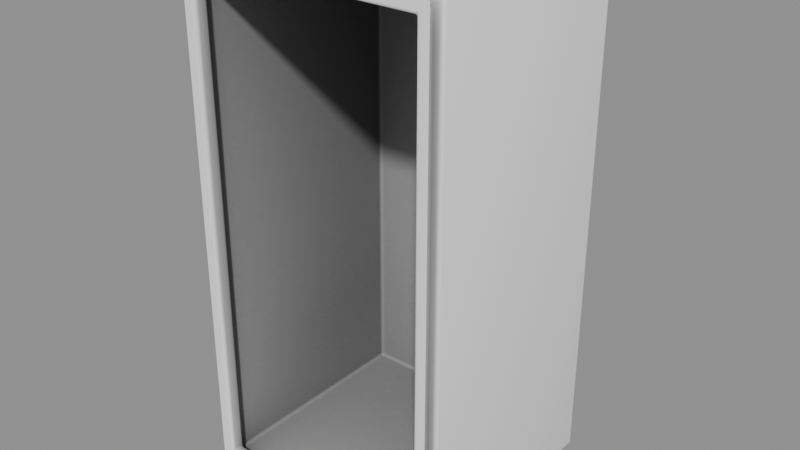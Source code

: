 # Source: BathRoom_Seats_seat5.blend  (saved by Blender 5.2.45; exported with 4.5.12 LTS)
import bpy
from mathutils import Matrix  # noqa: F401  (used for matrix-valued properties, if any)

bpy.ops.wm.read_factory_settings(use_empty=True)
scene = bpy.context.scene
scene.name = 'Scene'

# ---- collections
col_bathroom_seats_seat5 = bpy.data.collections.new('BathRoom_Seats_seat5'); scene.collection.children.link(col_bathroom_seats_seat5)

# ---- materials (node trees are filled in below, after node groups)
mat_ao_bake = bpy.data.materials.new('AO-bake')
mat_ao_bake.use_backface_culling_lightprobe_volume = False

# ---- node groups
ng_gltf_settings = bpy.data.node_groups.new('glTF Settings', 'ShaderNodeTree')
_s = ng_gltf_settings.interface.new_socket(name='Occlusion', in_out='INPUT', socket_type='NodeSocketFloat')
_s.subtype = 'FACTOR'
_s.default_value = 1.0
_s.min_value = 0.0
_s.max_value = 1.0
_N = ng_gltf_settings.nodes; _L = ng_gltf_settings.links
n0 = _N.new('NodeGroupInput'); n0.name = 'Group Input'; n0.location = (-200, 0)
n1 = _N.new('NodeGroupOutput'); n1.name = 'Group Output'; n1.location = (-2, -8)
n1.is_active_output = True
ng_smooth_by_angle = bpy.data.node_groups.new('Smooth by Angle', 'GeometryNodeTree')
_s = ng_smooth_by_angle.interface.new_socket(name='Mesh', in_out='OUTPUT', socket_type='NodeSocketGeometry')
_s = ng_smooth_by_angle.interface.new_socket(name='Mesh', in_out='INPUT', socket_type='NodeSocketGeometry')
_s = ng_smooth_by_angle.interface.new_socket(name='Angle', in_out='INPUT', socket_type='NodeSocketFloat')
_s.subtype = 'ANGLE'
_s.default_value = 0.5236
_s.min_value = 0.0
_s.max_value = 3.142
_s.description = 'Maximum face angle for smooth edges'
_s = ng_smooth_by_angle.interface.new_socket(name='Ignore Sharpness', in_out='INPUT', socket_type='NodeSocketBool')
_s.force_non_field = True
ng_smooth_by_angle.is_modifier = True
_N = ng_smooth_by_angle.nodes; _L = ng_smooth_by_angle.links
n0 = _N.new('GeometryNodeSetShadeSmooth'); n0.name = 'Set Shade Smooth'; n0.location = (120, -80)
n0.domain = 'EDGE'
n1 = _N.new('GeometryNodeSetShadeSmooth'); n1.name = 'Set Shade Smooth.001'; n1.location = (300, -80)
n2 = _N.new('NodeGroupOutput'); n2.name = 'Group Output'; n2.location = (480, -80)
n3 = _N.new('GeometryNodeInputMeshEdgeAngle'); n3.name = 'Edge Angle'; n3.location = (-440, -240)
n4 = _N.new('NodeGroupInput'); n4.name = 'Group Input'; n4.location = (-80, -80)
n5 = _N.new('GeometryNodeInputEdgeSmooth'); n5.name = 'Is Edge Smooth'; n5.location = (-260, -120)
n6 = _N.new('GeometryNodeInputShadeSmooth'); n6.name = 'Is Shade Smooth'; n6.location = (-440, -397)
n7 = _N.new('FunctionNodeCompare'); n7.name = 'Compare'; n7.location = (-260, -260)
n7.operation = 'LESS_EQUAL'
n8 = _N.new('FunctionNodeBooleanMath'); n8.name = 'Boolean Math.001'; n8.location = (-80, -260)
n9 = _N.new('NodeGroupInput'); n9.name = 'Group Input.001'; n9.location = (-440, -329)
n10 = _N.new('NodeGroupInput'); n10.name = 'Group Input.002'; n10.location = (-259, -189)
n11 = _N.new('FunctionNodeBooleanMath'); n11.name = 'Boolean Math'; n11.location = (-80, -149)
n11.operation = 'OR'
n12 = _N.new('FunctionNodeBooleanMath'); n12.name = 'Boolean Math.002'; n12.location = (-260, -380)
n12.operation = 'OR'
n13 = _N.new('NodeGroupInput'); n13.name = 'Group Input.003'; n13.location = (-440, -460)
_L.new(n3.outputs[0], n7.inputs[0])
_L.new(n1.outputs[0], n2.inputs[0])
_L.new(n9.outputs[1], n7.inputs[1])
_L.new(n7.outputs[0], n8.inputs[0])
_L.new(n4.outputs[0], n0.inputs[0])
_L.new(n0.outputs[0], n1.inputs[0])
_L.new(n8.outputs[0], n0.inputs[2])
_L.new(n10.outputs[2], n11.inputs[1])
_L.new(n5.outputs[0], n11.inputs[0])
_L.new(n11.outputs[0], n0.inputs[1])
_L.new(n13.outputs[2], n12.inputs[1])
_L.new(n6.outputs[0], n12.inputs[0])
_L.new(n12.outputs[0], n8.inputs[1])
n2.is_active_output = True

# ---- material node trees
mat_ao_bake.use_nodes = True; mat_ao_bake.node_tree.nodes.clear()
_N = mat_ao_bake.node_tree.nodes; _L = mat_ao_bake.node_tree.links
n0 = _N.new('ShaderNodeOutputMaterial'); n0.name = 'Material Output'; n0.location = (340, 260)
n1 = _N.new('ShaderNodeAmbientOcclusion'); n1.name = 'Ambient Occlusion'; n1.location = (-220, 200)
n1.inputs[1].default_value = 2.0
n2 = _N.new('ShaderNodeBsdfPrincipled'); n2.name = 'Principled BSDF'; n2.location = (60, 260)
n2.distribution = 'GGX'
n2.subsurface_method = 'BURLEY'
n2.inputs[3].default_value = 1.45
n2.inputs[27].default_value = (0.0, 0.0, 0.0, 1.0)
n2.inputs[28].default_value = 1.0
n3 = _N.new('ShaderNodeGroup'); n3.name = 'Group'; n3.location = (800, 260)
n3.width = 208
n3.node_tree = ng_gltf_settings
n3.inputs[0].default_value = 1.0
_L.new(n2.outputs[0], n0.inputs[0])
_L.new(n1.outputs[0], n2.inputs[0])
n0.is_active_output = True

# ---- meshes
me_plane_016 = bpy.data.meshes.new('Plane.016')
me_plane_016.from_pydata([(-0.5173, -2.261e-08, 1.045), (-0.5173, -0.926, 1.045), (-0.4666, -0.926, 0.9943), (-0.5173, -0.9874, 1.045), (-0.4666, -0.9874, 0.9943), (0.0, 0.0, 1.045), (4.048e-08, -0.926, 1.045), (4.048e-08, -0.926, 0.9943), (4.316e-08, -0.9874, 1.045), (4.316e-08, -0.9874, 0.9943), (-0.5173, -2.261e-08, 1.192e-07), (-0.5173, -0.926, 0.0), (-0.4666, -0.926, 0.0), (-0.5173, -0.9874, 0.0), (-0.4666, -0.9874, 0.0), (0.0, 0.0, 0.0)], [], [(15, 5, 0, 10), (11, 10, 0, 1), (9, 8, 3, 4), (7, 2, 1, 6), (9, 4, 2, 7), (0, 5, 6, 1), (4, 14, 12, 2), (2, 12, 11, 1), (4, 3, 13, 14)])
_uv = me_plane_016.uv_layers.new(name='UVMap')
_uv.uv.foreach_set('vector', [0.0, 0.0, 0.0, 0.0, 0.0, 0.0, 0.0, 0.0, 0.0, 0.0, 0.0, 0.0, 0.0, 0.0, 0.0, 0.0, 0.0, 0.0, 0.0, 0.0, 0.0, 0.0, 0.0, 0.0, 0.0, 0.0, 0.0, 0.0, 0.0, 0.0, 0.0, 0.0, 0.0, 0.0, 0.0, 0.0, 0.0, 0.0, 0.0, 0.0, 0.0, 0.0, 0.0, 0.0, 0.0, 0.0, 0.0, 0.0, 0.0, 0.0, 0.0, 0.0, 0.0, 0.0, 0.0, 0.0, 0.0, 0.0, 0.0, 0.0, 0.0, 0.0, 0.0, 0.0, 0.0, 0.0, 0.0, 0.0, 0.0, 0.0, 0.0, 0.0])
_uv.active_render = True
_uv = me_plane_016.uv_layers.new(name='tile')
_uv.uv.foreach_set('vector', [0.0, 0.0, 0.0, 0.0, 0.0, 0.0, 0.0, 0.0, 0.0, 0.0, 0.0, 0.0, 0.0, 0.0, 0.0, 0.0, 0.0, 0.0, 0.0, 0.0, 0.0, 0.0, 0.0, 0.0, 0.0, 0.0, 0.0, 0.0, 0.0, 0.0, 0.0, 0.0, 0.0, 0.0, 0.0, 0.0, 0.0, 0.0, 0.0, 0.0, 0.0, 0.0, 0.0, 0.0, 0.0, 0.0, 0.0, 0.0, 0.0, 0.0, 0.0, 0.0, 0.0, 0.0, 0.0, 0.0, 0.0, 0.0, 0.0, 0.0, 0.0, 0.0, 0.0, 0.0, 0.0, 0.0, 0.0, 0.0, 0.0, 0.0, 0.0, 0.0])
me_plane_016.materials.append(mat_ao_bake)
me_plane_016.use_remesh_fix_poles = True
me_plane_016.use_remesh_preserve_attributes = False
me_plane_016.use_mirror_vertex_groups = False
me_plane_016.update()

# ---- objects
ob_wall0_seat5 = bpy.data.objects.new('wall0_seat5', me_plane_016)

# ---- transforms, parenting, visibility, modifiers, constraints
ob_wall0_seat5.location = (0.0, 0.0, 0.0)
ob_wall0_seat5.lineart.crease_threshold = 0.0
_m = ob_wall0_seat5.modifiers.new('Bevel — ND B', 'BEVEL')
_m.width = 0.149
_m.width_pct = 0.149
_m.segments = 12
_m.limit_method = 'WEIGHT'
_m.use_clamp_overlap = False
_m.offset_type = 'WIDTH'
_m.loop_slide = False
_m.face_strength_mode = 'FSTR_AFFECTED'
_m.miter_outer = 'MITER_ARC'
_m = ob_wall0_seat5.modifiers.new('Mirror — ND', 'MIRROR')
_m.use_axis = (True, False, True)
_m.use_clip = True
_m.merge_threshold = 1e-05
_m.bisect_threshold = 1e-05
_m = ob_wall0_seat5.modifiers.new('Weld — ND B', 'WELD')
_m.merge_threshold = 1e-05
_m = ob_wall0_seat5.modifiers.new('Bevel', 'BEVEL')
_m.width = 0.015
_m.width_pct = 0.015
_m.segments = 4
_m = ob_wall0_seat5.modifiers.new('Smooth — ND SBA', 'NODES')
_m.node_group = ng_smooth_by_angle
_gi = [s.identifier for s in ng_smooth_by_angle.interface.items_tree if s.item_type == 'SOCKET' and s.in_out == 'INPUT']
_m[_gi[1]] = 1.047  # 'Angle'
_m[_gi[2]] = True  # 'Ignore Sharpness'
_m.use_pin_to_last = True
_m.show_group_selector = False
_m = ob_wall0_seat5.modifiers.new('Weighted Normal — ND WN', 'WEIGHTED_NORMAL')
_m.use_pin_to_last = True
_m.weight = 100
_m.keep_sharp = True
_m.use_face_influence = True

# ---- collection membership
col_bathroom_seats_seat5.objects.link(ob_wall0_seat5)

# ---- scene / render settings (as saved in the file)
scene.frame_start = 1; scene.frame_end = 250; scene.frame_set(1)
scene.render.engine = 'BLENDER_EEVEE_NEXT'
scene.render.bake_bias = 0.0
scene.render.bake_samples = 0
scene.render.compositor_device = 'GPU'
scene.eevee.use_volume_custom_range = False
scene.eevee.fast_gi_thickness_near = 0.1
scene.eevee.fast_gi_thickness_far = 0.0
scene.eevee.ray_tracing_options.screen_trace_thickness = 0.1
bpy.context.view_layer.update()

# ---- added for rendering (the .blend has no active camera and no usable light): camera, sun + grey world if the file has none
cam_auto = bpy.data.cameras.new('AutoCamera')
cam_auto.lens = 50.0
cam_auto.sensor_width = 36.0
cam_auto.clip_end = 1000.0
ob_auto_camera = bpy.data.objects.new('AutoCamera', cam_auto)
scene.collection.objects.link(ob_auto_camera)
ob_auto_camera.location = (2.34313, -3.30546, 1.8745)
ob_auto_camera.rotation_euler = (1.09748, -7.21219e-08, 0.694738)
scene.camera = ob_auto_camera
light_auto_sun = bpy.data.lights.new('AutoSun', 'SUN')
light_auto_sun.energy = 3.0
light_auto_sun.angle = 0.0523599
ob_auto_sun = bpy.data.objects.new('AutoSun', light_auto_sun)
scene.collection.objects.link(ob_auto_sun)
ob_auto_sun.rotation_euler = (0.872665, 0.174533, 0.523599)
if scene.world is None:
    world_auto = bpy.data.worlds.new('AutoWorld')
    world_auto.color = (0.3, 0.3, 0.3)
    scene.world = world_auto
bpy.context.view_layer.update()
